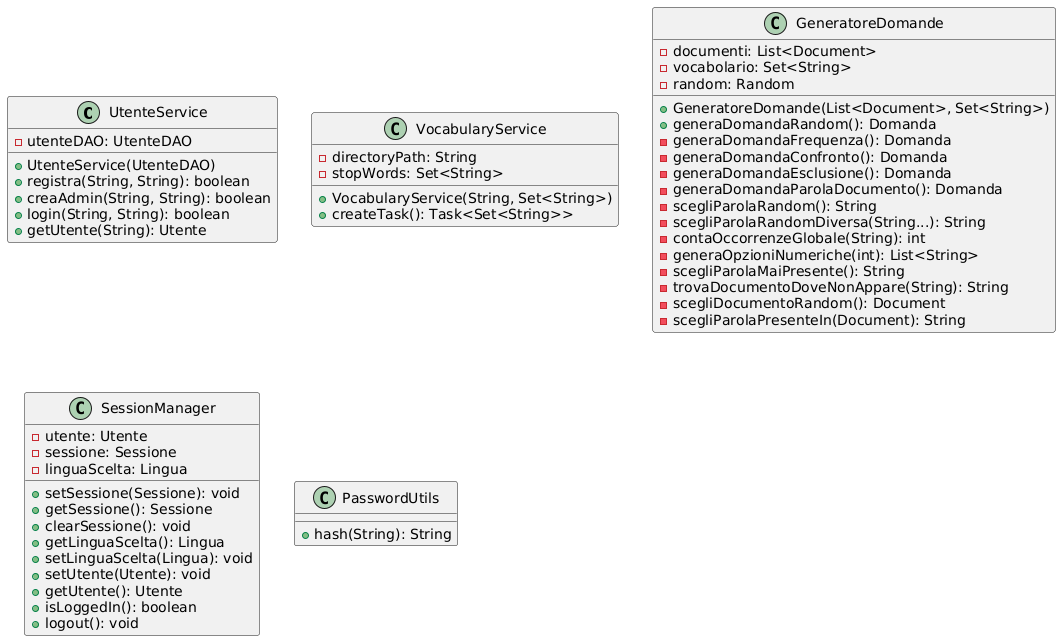

The diagram above was rendered by PlantUML. Its source (embedded in the PNG):
@startuml
class UtenteService {
  - utenteDAO: UtenteDAO
  + UtenteService(UtenteDAO)
  + registra(String, String): boolean
  + creaAdmin(String, String): boolean
  + login(String, String): boolean
  + getUtente(String): Utente
}
class VocabularyService {
  - directoryPath: String
  - stopWords: Set<String>
  + VocabularyService(String, Set<String>)
  + createTask(): Task<Set<String>>
}
class GeneratoreDomande {
  - documenti: List<Document>
  - vocabolario: Set<String>
  - random: Random
  + GeneratoreDomande(List<Document>, Set<String>)
  + generaDomandaRandom(): Domanda
  - generaDomandaFrequenza(): Domanda
  - generaDomandaConfronto(): Domanda
  - generaDomandaEsclusione(): Domanda
  - generaDomandaParolaDocumento(): Domanda
  - scegliParolaRandom(): String
  - scegliParolaRandomDiversa(String...): String
  - contaOccorrenzeGlobale(String): int
  - generaOpzioniNumeriche(int): List<String>
  - scegliParolaMaiPresente(): String
  - trovaDocumentoDoveNonAppare(String): String
  - scegliDocumentoRandom(): Document
  - scegliParolaPresenteIn(Document): String
}
class SessionManager {
  - utente: Utente
  - sessione: Sessione
  - linguaScelta: Lingua
  + setSessione(Sessione): void
  + getSessione(): Sessione
  + clearSessione(): void
  + getLinguaScelta(): Lingua
  + setLinguaScelta(Lingua): void
  + setUtente(Utente): void
  + getUtente(): Utente
  + isLoggedIn(): boolean
  + logout(): void
}
class PasswordUtils {
  + hash(String): String
}
@enduml